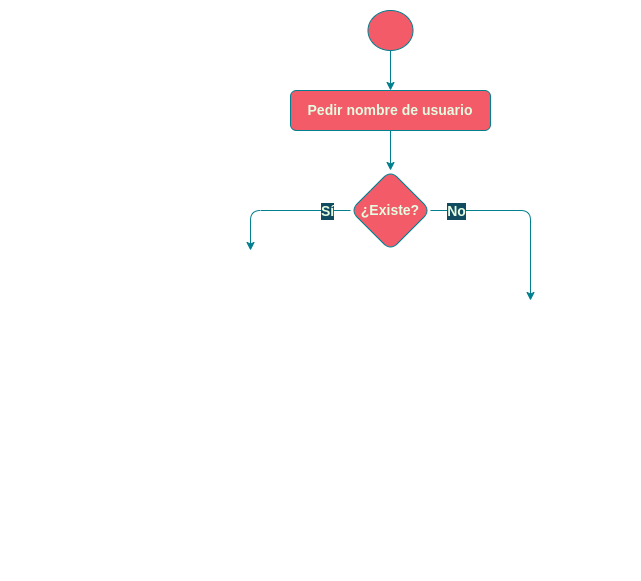

The diagram above was exported from draw.io. Its source (the exported page's mxGraphModel, read from the mxfile embedded in the PNG):
<mxGraphModel dx="1422" dy="707" grid="1" gridSize="10" guides="1" tooltips="1" connect="1" arrows="1" fold="1" page="1" pageScale="1" pageWidth="827" pageHeight="1169" background="#114B5F" math="0" shadow="0">
  <root>
    <mxCell id="0" />
    <mxCell id="1" parent="0" />
    <mxCell id="2" value="" style="rounded=0;whiteSpace=wrap;html=1;sketch=0;fontSize=14;fontColor=default;strokeColor=none;fillColor=none;" vertex="1" parent="1">
      <mxGeometry x="40" y="30" width="640" height="580" as="geometry" />
    </mxCell>
    <mxCell id="3" value="" style="edgeStyle=orthogonalEdgeStyle;curved=0;rounded=1;sketch=0;orthogonalLoop=1;jettySize=auto;html=1;fontColor=#E4FDE1;strokeColor=#028090;fillColor=#F45B69;" edge="1" source="4" target="9" parent="1">
      <mxGeometry relative="1" as="geometry" />
    </mxCell>
    <mxCell id="4" value="Pedir nombre de usuario" style="whiteSpace=wrap;html=1;fillColor=#F45B69;strokeColor=#028090;rounded=1;fontColor=#E4FDE1;fontStyle=1;fontSize=14;" vertex="1" parent="1">
      <mxGeometry x="330" y="120" width="200" height="40" as="geometry" />
    </mxCell>
    <mxCell id="5" style="edgeStyle=orthogonalEdgeStyle;orthogonalLoop=1;jettySize=auto;html=1;exitX=0;exitY=0.5;exitDx=0;exitDy=0;rounded=1;labelBackgroundColor=#114B5F;strokeColor=#028090;fontColor=#E4FDE1;entryX=0.5;entryY=0;entryDx=0;entryDy=0;" edge="1" source="9" parent="1">
      <mxGeometry relative="1" as="geometry">
        <mxPoint x="290" y="280" as="targetPoint" />
      </mxGeometry>
    </mxCell>
    <mxCell id="6" value="Sí" style="edgeLabel;html=1;align=center;verticalAlign=middle;resizable=0;points=[];rounded=1;labelBackgroundColor=#114B5F;fontColor=#E4FDE1;fontStyle=1;fontSize=14;" vertex="1" connectable="0" parent="5">
      <mxGeometry x="-0.6889" y="3" relative="1" as="geometry">
        <mxPoint x="-2" y="-3" as="offset" />
      </mxGeometry>
    </mxCell>
    <mxCell id="7" style="edgeStyle=orthogonalEdgeStyle;orthogonalLoop=1;jettySize=auto;html=1;entryX=0.5;entryY=0;entryDx=0;entryDy=0;exitX=1;exitY=0.5;exitDx=0;exitDy=0;rounded=1;labelBackgroundColor=#114B5F;strokeColor=#028090;fontColor=#E4FDE1;" edge="1" source="9" parent="1">
      <mxGeometry relative="1" as="geometry">
        <mxPoint x="570" y="330" as="targetPoint" />
      </mxGeometry>
    </mxCell>
    <mxCell id="8" value="No" style="edgeLabel;html=1;align=center;verticalAlign=middle;resizable=0;points=[];rounded=1;labelBackgroundColor=#114B5F;fontColor=#E4FDE1;fontStyle=1;fontSize=14;" vertex="1" connectable="0" parent="7">
      <mxGeometry x="-0.6545" y="-2" relative="1" as="geometry">
        <mxPoint x="-8" y="-2" as="offset" />
      </mxGeometry>
    </mxCell>
    <mxCell id="9" value="¿Existe?" style="rhombus;whiteSpace=wrap;html=1;fillColor=#F45B69;strokeColor=#028090;rounded=1;fontColor=#E4FDE1;fontStyle=1;fontSize=14;" vertex="1" parent="1">
      <mxGeometry x="390" y="200" width="80" height="80" as="geometry" />
    </mxCell>
    <mxCell id="10" value="" style="edgeStyle=orthogonalEdgeStyle;orthogonalLoop=1;jettySize=auto;html=1;rounded=1;labelBackgroundColor=#114B5F;strokeColor=#028090;fontColor=#E4FDE1;" edge="1" source="11" target="4" parent="1">
      <mxGeometry relative="1" as="geometry" />
    </mxCell>
    <mxCell id="11" value="" style="ellipse;whiteSpace=wrap;html=1;fillColor=#F45B69;strokeColor=#028090;rounded=1;fontColor=#E4FDE1;" vertex="1" parent="1">
      <mxGeometry x="407.5" y="40" width="45" height="40" as="geometry" />
    </mxCell>
  </root>
</mxGraphModel>